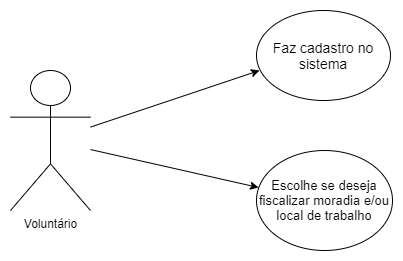

The diagram above was exported from draw.io. Its source (the exported page's mxGraphModel, read from the mxfile embedded in the PNG):
<mxGraphModel dx="868" dy="482" grid="1" gridSize="10" guides="1" tooltips="1" connect="1" arrows="1" fold="1" page="1" pageScale="1" pageWidth="827" pageHeight="1169" math="0" shadow="0">
  <root>
    <mxCell id="0" />
    <mxCell id="1" parent="0" />
    <mxCell id="J41yvK1T6APlrqIFW2vf-1" value="Voluntário" style="shape=umlActor;verticalLabelPosition=bottom;verticalAlign=top;html=1;outlineConnect=0;" vertex="1" parent="1">
      <mxGeometry x="40" y="140" width="80" height="140" as="geometry" />
    </mxCell>
    <mxCell id="J41yvK1T6APlrqIFW2vf-2" value="Faz cadastro no sistema" style="ellipse;whiteSpace=wrap;html=1;fontSize=14;" vertex="1" parent="1">
      <mxGeometry x="286" y="80" width="134" height="90" as="geometry" />
    </mxCell>
    <mxCell id="J41yvK1T6APlrqIFW2vf-4" value="" style="endArrow=classic;html=1;" edge="1" parent="1" source="J41yvK1T6APlrqIFW2vf-1">
      <mxGeometry width="50" height="50" relative="1" as="geometry">
        <mxPoint x="390" y="270" as="sourcePoint" />
        <mxPoint x="289" y="140" as="targetPoint" />
      </mxGeometry>
    </mxCell>
    <mxCell id="J41yvK1T6APlrqIFW2vf-5" value="Escolhe se deseja fiscalizar moradia e/ou local de trabalho" style="ellipse;whiteSpace=wrap;html=1;fontSize=13;" vertex="1" parent="1">
      <mxGeometry x="286" y="220" width="136" height="100" as="geometry" />
    </mxCell>
    <mxCell id="J41yvK1T6APlrqIFW2vf-6" value="" style="endArrow=classic;html=1;entryX=0.015;entryY=0.37;entryDx=0;entryDy=0;entryPerimeter=0;" edge="1" parent="1" source="J41yvK1T6APlrqIFW2vf-1" target="J41yvK1T6APlrqIFW2vf-5">
      <mxGeometry width="50" height="50" relative="1" as="geometry">
        <mxPoint x="180" y="250" as="sourcePoint" />
        <mxPoint x="440" y="200" as="targetPoint" />
      </mxGeometry>
    </mxCell>
  </root>
</mxGraphModel>